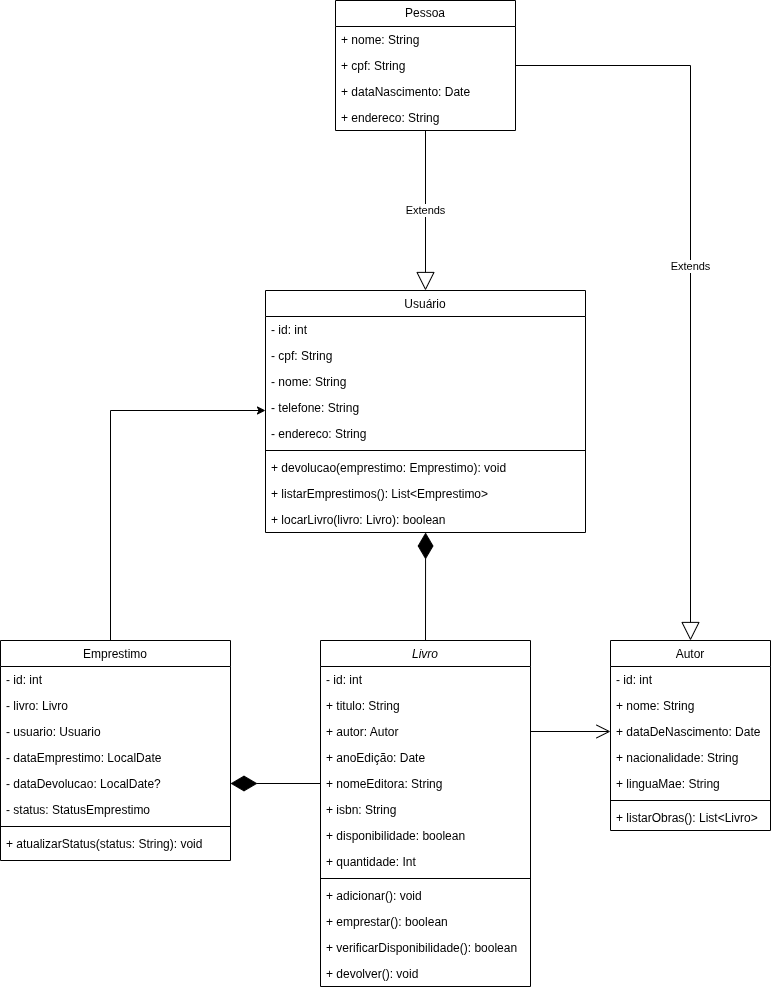

The diagram above was exported from draw.io. Its source (the exported page's mxGraphModel, read from the mxfile embedded in the PNG):
<mxGraphModel dx="3088" dy="2302" grid="1" gridSize="10" guides="1" tooltips="1" connect="1" arrows="1" fold="1" page="1" pageScale="1" pageWidth="827" pageHeight="1169" math="0" shadow="0">
  <root>
    <mxCell id="0" />
    <mxCell id="1" parent="0" />
    <mxCell id="dHWrqzC98dkKWGFV-a8B-1" value="Livro" style="swimlane;fontStyle=2;align=center;verticalAlign=top;childLayout=stackLayout;horizontal=1;startSize=26;horizontalStack=0;resizeParent=1;resizeLast=0;collapsible=1;marginBottom=0;rounded=0;shadow=0;strokeWidth=1;" parent="1" vertex="1">
      <mxGeometry x="100" y="110" width="210" height="346" as="geometry">
        <mxRectangle x="100" y="110" width="160" height="26" as="alternateBounds" />
      </mxGeometry>
    </mxCell>
    <mxCell id="dHWrqzC98dkKWGFV-a8B-2" value="- id: int" style="text;align=left;verticalAlign=top;spacingLeft=4;spacingRight=4;overflow=hidden;rotatable=0;points=[[0,0.5],[1,0.5]];portConstraint=eastwest;" parent="dHWrqzC98dkKWGFV-a8B-1" vertex="1">
      <mxGeometry y="26" width="210" height="26" as="geometry" />
    </mxCell>
    <mxCell id="dHWrqzC98dkKWGFV-a8B-3" value="+ titulo: String" style="text;align=left;verticalAlign=top;spacingLeft=4;spacingRight=4;overflow=hidden;rotatable=0;points=[[0,0.5],[1,0.5]];portConstraint=eastwest;" parent="dHWrqzC98dkKWGFV-a8B-1" vertex="1">
      <mxGeometry y="52" width="210" height="26" as="geometry" />
    </mxCell>
    <mxCell id="dHWrqzC98dkKWGFV-a8B-4" value="+ autor: Autor" style="text;align=left;verticalAlign=top;spacingLeft=4;spacingRight=4;overflow=hidden;rotatable=0;points=[[0,0.5],[1,0.5]];portConstraint=eastwest;rounded=0;shadow=0;html=0;" parent="dHWrqzC98dkKWGFV-a8B-1" vertex="1">
      <mxGeometry y="78" width="210" height="26" as="geometry" />
    </mxCell>
    <mxCell id="dHWrqzC98dkKWGFV-a8B-5" value="+ anoEdição: Date" style="text;align=left;verticalAlign=top;spacingLeft=4;spacingRight=4;overflow=hidden;rotatable=0;points=[[0,0.5],[1,0.5]];portConstraint=eastwest;rounded=0;shadow=0;html=0;" parent="dHWrqzC98dkKWGFV-a8B-1" vertex="1">
      <mxGeometry y="104" width="210" height="26" as="geometry" />
    </mxCell>
    <mxCell id="dHWrqzC98dkKWGFV-a8B-6" value="+ nomeEditora: String" style="text;align=left;verticalAlign=top;spacingLeft=4;spacingRight=4;overflow=hidden;rotatable=0;points=[[0,0.5],[1,0.5]];portConstraint=eastwest;rounded=0;shadow=0;html=0;" parent="dHWrqzC98dkKWGFV-a8B-1" vertex="1">
      <mxGeometry y="130" width="210" height="26" as="geometry" />
    </mxCell>
    <mxCell id="dHWrqzC98dkKWGFV-a8B-7" value="+ isbn: String" style="text;align=left;verticalAlign=top;spacingLeft=4;spacingRight=4;overflow=hidden;rotatable=0;points=[[0,0.5],[1,0.5]];portConstraint=eastwest;rounded=0;shadow=0;html=0;" parent="dHWrqzC98dkKWGFV-a8B-1" vertex="1">
      <mxGeometry y="156" width="210" height="26" as="geometry" />
    </mxCell>
    <mxCell id="dHWrqzC98dkKWGFV-a8B-8" value="+ disponibilidade: boolean" style="text;align=left;verticalAlign=top;spacingLeft=4;spacingRight=4;overflow=hidden;rotatable=0;points=[[0,0.5],[1,0.5]];portConstraint=eastwest;rounded=0;shadow=0;html=0;" parent="dHWrqzC98dkKWGFV-a8B-1" vertex="1">
      <mxGeometry y="182" width="210" height="26" as="geometry" />
    </mxCell>
    <mxCell id="dHWrqzC98dkKWGFV-a8B-44" value="+ quantidade: Int" style="text;align=left;verticalAlign=top;spacingLeft=4;spacingRight=4;overflow=hidden;rotatable=0;points=[[0,0.5],[1,0.5]];portConstraint=eastwest;rounded=0;shadow=0;html=0;" parent="dHWrqzC98dkKWGFV-a8B-1" vertex="1">
      <mxGeometry y="208" width="210" height="26" as="geometry" />
    </mxCell>
    <mxCell id="dHWrqzC98dkKWGFV-a8B-9" value="" style="line;html=1;strokeWidth=1;align=left;verticalAlign=middle;spacingTop=-1;spacingLeft=3;spacingRight=3;rotatable=0;labelPosition=right;points=[];portConstraint=eastwest;" parent="dHWrqzC98dkKWGFV-a8B-1" vertex="1">
      <mxGeometry y="234" width="210" height="8" as="geometry" />
    </mxCell>
    <mxCell id="dHWrqzC98dkKWGFV-a8B-46" value="+ adicionar(): void" style="text;align=left;verticalAlign=top;spacingLeft=4;spacingRight=4;overflow=hidden;rotatable=0;points=[[0,0.5],[1,0.5]];portConstraint=eastwest;" parent="dHWrqzC98dkKWGFV-a8B-1" vertex="1">
      <mxGeometry y="242" width="210" height="26" as="geometry" />
    </mxCell>
    <mxCell id="dHWrqzC98dkKWGFV-a8B-11" value="+ emprestar(): boolean" style="text;align=left;verticalAlign=top;spacingLeft=4;spacingRight=4;overflow=hidden;rotatable=0;points=[[0,0.5],[1,0.5]];portConstraint=eastwest;" parent="dHWrqzC98dkKWGFV-a8B-1" vertex="1">
      <mxGeometry y="268" width="210" height="26" as="geometry" />
    </mxCell>
    <mxCell id="dHWrqzC98dkKWGFV-a8B-10" value="+ verificarDisponibilidade(): boolean" style="text;align=left;verticalAlign=top;spacingLeft=4;spacingRight=4;overflow=hidden;rotatable=0;points=[[0,0.5],[1,0.5]];portConstraint=eastwest;" parent="dHWrqzC98dkKWGFV-a8B-1" vertex="1">
      <mxGeometry y="294" width="210" height="26" as="geometry" />
    </mxCell>
    <mxCell id="dHWrqzC98dkKWGFV-a8B-12" value="+ devolver(): void" style="text;align=left;verticalAlign=top;spacingLeft=4;spacingRight=4;overflow=hidden;rotatable=0;points=[[0,0.5],[1,0.5]];portConstraint=eastwest;" parent="dHWrqzC98dkKWGFV-a8B-1" vertex="1">
      <mxGeometry y="320" width="210" height="26" as="geometry" />
    </mxCell>
    <mxCell id="dHWrqzC98dkKWGFV-a8B-13" value="Usuário" style="swimlane;fontStyle=0;align=center;verticalAlign=top;childLayout=stackLayout;horizontal=1;startSize=26;horizontalStack=0;resizeParent=1;resizeLast=0;collapsible=1;marginBottom=0;rounded=0;shadow=0;strokeWidth=1;" parent="1" vertex="1">
      <mxGeometry x="45" y="-240" width="320" height="242" as="geometry">
        <mxRectangle x="130" y="380" width="160" height="26" as="alternateBounds" />
      </mxGeometry>
    </mxCell>
    <mxCell id="dHWrqzC98dkKWGFV-a8B-14" value="- id: int" style="text;align=left;verticalAlign=top;spacingLeft=4;spacingRight=4;overflow=hidden;rotatable=0;points=[[0,0.5],[1,0.5]];portConstraint=eastwest;" parent="dHWrqzC98dkKWGFV-a8B-13" vertex="1">
      <mxGeometry y="26" width="320" height="26" as="geometry" />
    </mxCell>
    <mxCell id="dHWrqzC98dkKWGFV-a8B-15" value="- cpf: String" style="text;align=left;verticalAlign=top;spacingLeft=4;spacingRight=4;overflow=hidden;rotatable=0;points=[[0,0.5],[1,0.5]];portConstraint=eastwest;rounded=0;shadow=0;html=0;" parent="dHWrqzC98dkKWGFV-a8B-13" vertex="1">
      <mxGeometry y="52" width="320" height="26" as="geometry" />
    </mxCell>
    <mxCell id="dHWrqzC98dkKWGFV-a8B-16" value="- nome: String" style="text;align=left;verticalAlign=top;spacingLeft=4;spacingRight=4;overflow=hidden;rotatable=0;points=[[0,0.5],[1,0.5]];portConstraint=eastwest;" parent="dHWrqzC98dkKWGFV-a8B-13" vertex="1">
      <mxGeometry y="78" width="320" height="26" as="geometry" />
    </mxCell>
    <mxCell id="dHWrqzC98dkKWGFV-a8B-18" value="- telefone: String" style="text;align=left;verticalAlign=top;spacingLeft=4;spacingRight=4;overflow=hidden;rotatable=0;points=[[0,0.5],[1,0.5]];portConstraint=eastwest;rounded=0;shadow=0;html=0;" parent="dHWrqzC98dkKWGFV-a8B-13" vertex="1">
      <mxGeometry y="104" width="320" height="26" as="geometry" />
    </mxCell>
    <mxCell id="dHWrqzC98dkKWGFV-a8B-45" value="- endereco: String" style="text;align=left;verticalAlign=top;spacingLeft=4;spacingRight=4;overflow=hidden;rotatable=0;points=[[0,0.5],[1,0.5]];portConstraint=eastwest;rounded=0;shadow=0;html=0;" parent="dHWrqzC98dkKWGFV-a8B-13" vertex="1">
      <mxGeometry y="130" width="320" height="26" as="geometry" />
    </mxCell>
    <mxCell id="dHWrqzC98dkKWGFV-a8B-19" value="" style="line;html=1;strokeWidth=1;align=left;verticalAlign=middle;spacingTop=-1;spacingLeft=3;spacingRight=3;rotatable=0;labelPosition=right;points=[];portConstraint=eastwest;" parent="dHWrqzC98dkKWGFV-a8B-13" vertex="1">
      <mxGeometry y="156" width="320" height="8" as="geometry" />
    </mxCell>
    <mxCell id="dHWrqzC98dkKWGFV-a8B-20" value="+ devolucao(emprestimo: Emprestimo): void" style="text;align=left;verticalAlign=top;spacingLeft=4;spacingRight=4;overflow=hidden;rotatable=0;points=[[0,0.5],[1,0.5]];portConstraint=eastwest;" parent="dHWrqzC98dkKWGFV-a8B-13" vertex="1">
      <mxGeometry y="164" width="320" height="26" as="geometry" />
    </mxCell>
    <mxCell id="dHWrqzC98dkKWGFV-a8B-21" value="+ listarEmprestimos(): List&lt;Emprestimo&gt;" style="text;align=left;verticalAlign=top;spacingLeft=4;spacingRight=4;overflow=hidden;rotatable=0;points=[[0,0.5],[1,0.5]];portConstraint=eastwest;" parent="dHWrqzC98dkKWGFV-a8B-13" vertex="1">
      <mxGeometry y="190" width="320" height="26" as="geometry" />
    </mxCell>
    <mxCell id="dHWrqzC98dkKWGFV-a8B-22" value="+ locarLivro(livro: Livro): boolean" style="text;align=left;verticalAlign=top;spacingLeft=4;spacingRight=4;overflow=hidden;rotatable=0;points=[[0,0.5],[1,0.5]];portConstraint=eastwest;" parent="dHWrqzC98dkKWGFV-a8B-13" vertex="1">
      <mxGeometry y="216" width="320" height="26" as="geometry" />
    </mxCell>
    <mxCell id="dHWrqzC98dkKWGFV-a8B-23" value="Autor" style="swimlane;fontStyle=0;align=center;verticalAlign=top;childLayout=stackLayout;horizontal=1;startSize=26;horizontalStack=0;resizeParent=1;resizeLast=0;collapsible=1;marginBottom=0;rounded=0;shadow=0;strokeWidth=1;" parent="1" vertex="1">
      <mxGeometry x="390" y="110" width="160" height="190" as="geometry">
        <mxRectangle x="550" y="140" width="160" height="26" as="alternateBounds" />
      </mxGeometry>
    </mxCell>
    <mxCell id="dHWrqzC98dkKWGFV-a8B-24" value="- id: int" style="text;align=left;verticalAlign=top;spacingLeft=4;spacingRight=4;overflow=hidden;rotatable=0;points=[[0,0.5],[1,0.5]];portConstraint=eastwest;" parent="dHWrqzC98dkKWGFV-a8B-23" vertex="1">
      <mxGeometry y="26" width="160" height="26" as="geometry" />
    </mxCell>
    <mxCell id="dHWrqzC98dkKWGFV-a8B-25" value="+ nome: String" style="text;align=left;verticalAlign=top;spacingLeft=4;spacingRight=4;overflow=hidden;rotatable=0;points=[[0,0.5],[1,0.5]];portConstraint=eastwest;" parent="dHWrqzC98dkKWGFV-a8B-23" vertex="1">
      <mxGeometry y="52" width="160" height="26" as="geometry" />
    </mxCell>
    <mxCell id="dHWrqzC98dkKWGFV-a8B-26" value="+ dataDeNascimento: Date" style="text;align=left;verticalAlign=top;spacingLeft=4;spacingRight=4;overflow=hidden;rotatable=0;points=[[0,0.5],[1,0.5]];portConstraint=eastwest;rounded=0;shadow=0;html=0;" parent="dHWrqzC98dkKWGFV-a8B-23" vertex="1">
      <mxGeometry y="78" width="160" height="26" as="geometry" />
    </mxCell>
    <mxCell id="dHWrqzC98dkKWGFV-a8B-42" value="+ nacionalidade: String" style="text;align=left;verticalAlign=top;spacingLeft=4;spacingRight=4;overflow=hidden;rotatable=0;points=[[0,0.5],[1,0.5]];portConstraint=eastwest;rounded=0;shadow=0;html=0;" parent="dHWrqzC98dkKWGFV-a8B-23" vertex="1">
      <mxGeometry y="104" width="160" height="26" as="geometry" />
    </mxCell>
    <mxCell id="dHWrqzC98dkKWGFV-a8B-43" value="+ linguaMae: String" style="text;align=left;verticalAlign=top;spacingLeft=4;spacingRight=4;overflow=hidden;rotatable=0;points=[[0,0.5],[1,0.5]];portConstraint=eastwest;rounded=0;shadow=0;html=0;" parent="dHWrqzC98dkKWGFV-a8B-23" vertex="1">
      <mxGeometry y="130" width="160" height="26" as="geometry" />
    </mxCell>
    <mxCell id="dHWrqzC98dkKWGFV-a8B-27" value="" style="line;html=1;strokeWidth=1;align=left;verticalAlign=middle;spacingTop=-1;spacingLeft=3;spacingRight=3;rotatable=0;labelPosition=right;points=[];portConstraint=eastwest;" parent="dHWrqzC98dkKWGFV-a8B-23" vertex="1">
      <mxGeometry y="156" width="160" height="8" as="geometry" />
    </mxCell>
    <mxCell id="dHWrqzC98dkKWGFV-a8B-28" value="+ listarObras(): List&lt;Livro&gt;" style="text;align=left;verticalAlign=top;spacingLeft=4;spacingRight=4;overflow=hidden;rotatable=0;points=[[0,0.5],[1,0.5]];portConstraint=eastwest;rounded=0;shadow=0;html=0;" parent="dHWrqzC98dkKWGFV-a8B-23" vertex="1">
      <mxGeometry y="164" width="160" height="26" as="geometry" />
    </mxCell>
    <mxCell id="dHWrqzC98dkKWGFV-a8B-29" value="Emprestimo" style="swimlane;fontStyle=0;align=center;verticalAlign=top;childLayout=stackLayout;horizontal=1;startSize=26;horizontalStack=0;resizeParent=1;resizeLast=0;collapsible=1;marginBottom=0;rounded=0;shadow=0;strokeWidth=1;" parent="1" vertex="1">
      <mxGeometry x="-220" y="110" width="230" height="220" as="geometry">
        <mxRectangle x="130" y="380" width="160" height="26" as="alternateBounds" />
      </mxGeometry>
    </mxCell>
    <mxCell id="dHWrqzC98dkKWGFV-a8B-30" value="- id: int" style="text;align=left;verticalAlign=top;spacingLeft=4;spacingRight=4;overflow=hidden;rotatable=0;points=[[0,0.5],[1,0.5]];portConstraint=eastwest;" parent="dHWrqzC98dkKWGFV-a8B-29" vertex="1">
      <mxGeometry y="26" width="230" height="26" as="geometry" />
    </mxCell>
    <mxCell id="dHWrqzC98dkKWGFV-a8B-31" value="- livro: Livro" style="text;align=left;verticalAlign=top;spacingLeft=4;spacingRight=4;overflow=hidden;rotatable=0;points=[[0,0.5],[1,0.5]];portConstraint=eastwest;" parent="dHWrqzC98dkKWGFV-a8B-29" vertex="1">
      <mxGeometry y="52" width="230" height="26" as="geometry" />
    </mxCell>
    <mxCell id="dHWrqzC98dkKWGFV-a8B-32" value="- usuario: Usuario" style="text;align=left;verticalAlign=top;spacingLeft=4;spacingRight=4;overflow=hidden;rotatable=0;points=[[0,0.5],[1,0.5]];portConstraint=eastwest;rounded=0;shadow=0;html=0;" parent="dHWrqzC98dkKWGFV-a8B-29" vertex="1">
      <mxGeometry y="78" width="230" height="26" as="geometry" />
    </mxCell>
    <mxCell id="dHWrqzC98dkKWGFV-a8B-33" value="- dataEmprestimo: LocalDate" style="text;align=left;verticalAlign=top;spacingLeft=4;spacingRight=4;overflow=hidden;rotatable=0;points=[[0,0.5],[1,0.5]];portConstraint=eastwest;rounded=0;shadow=0;html=0;" parent="dHWrqzC98dkKWGFV-a8B-29" vertex="1">
      <mxGeometry y="104" width="230" height="26" as="geometry" />
    </mxCell>
    <mxCell id="dHWrqzC98dkKWGFV-a8B-34" value="- dataDevolucao: LocalDate?" style="text;align=left;verticalAlign=top;spacingLeft=4;spacingRight=4;overflow=hidden;rotatable=0;points=[[0,0.5],[1,0.5]];portConstraint=eastwest;rounded=0;shadow=0;html=0;" parent="dHWrqzC98dkKWGFV-a8B-29" vertex="1">
      <mxGeometry y="130" width="230" height="26" as="geometry" />
    </mxCell>
    <mxCell id="dHWrqzC98dkKWGFV-a8B-35" value="- status: StatusEmprestimo" style="text;align=left;verticalAlign=top;spacingLeft=4;spacingRight=4;overflow=hidden;rotatable=0;points=[[0,0.5],[1,0.5]];portConstraint=eastwest;rounded=0;shadow=0;html=0;" parent="dHWrqzC98dkKWGFV-a8B-29" vertex="1">
      <mxGeometry y="156" width="230" height="26" as="geometry" />
    </mxCell>
    <mxCell id="dHWrqzC98dkKWGFV-a8B-36" value="" style="line;html=1;strokeWidth=1;align=left;verticalAlign=middle;spacingTop=-1;spacingLeft=3;spacingRight=3;rotatable=0;labelPosition=right;points=[];portConstraint=eastwest;" parent="dHWrqzC98dkKWGFV-a8B-29" vertex="1">
      <mxGeometry y="182" width="230" height="8" as="geometry" />
    </mxCell>
    <mxCell id="dHWrqzC98dkKWGFV-a8B-37" value="+ atualizarStatus(status: String): void" style="text;align=left;verticalAlign=top;spacingLeft=4;spacingRight=4;overflow=hidden;rotatable=0;points=[[0,0.5],[1,0.5]];portConstraint=eastwest;fontStyle=0" parent="dHWrqzC98dkKWGFV-a8B-29" vertex="1">
      <mxGeometry y="190" width="230" height="26" as="geometry" />
    </mxCell>
    <mxCell id="dHWrqzC98dkKWGFV-a8B-38" style="edgeStyle=orthogonalEdgeStyle;rounded=0;orthogonalLoop=1;jettySize=auto;html=1;exitX=0.5;exitY=0;exitDx=0;exitDy=0;" parent="1" source="dHWrqzC98dkKWGFV-a8B-29" edge="1">
      <mxGeometry relative="1" as="geometry">
        <mxPoint x="-170" y="110" as="sourcePoint" />
        <mxPoint x="45" y="-120" as="targetPoint" />
        <Array as="points">
          <mxPoint x="-110" y="110" />
          <mxPoint x="-110" y="-120" />
        </Array>
      </mxGeometry>
    </mxCell>
    <mxCell id="dHWrqzC98dkKWGFV-a8B-39" value="" style="endArrow=diamondThin;endFill=1;endSize=24;html=1;rounded=0;entryX=1;entryY=0.5;entryDx=0;entryDy=0;exitX=0;exitY=0.5;exitDx=0;exitDy=0;" parent="1" source="dHWrqzC98dkKWGFV-a8B-6" target="dHWrqzC98dkKWGFV-a8B-34" edge="1">
      <mxGeometry width="160" relative="1" as="geometry">
        <mxPoint x="20" y="400" as="sourcePoint" />
        <mxPoint x="180" y="400" as="targetPoint" />
        <Array as="points" />
      </mxGeometry>
    </mxCell>
    <mxCell id="dHWrqzC98dkKWGFV-a8B-40" value="" style="endArrow=diamondThin;endFill=1;endSize=24;html=1;rounded=0;entryX=0.502;entryY=1.023;entryDx=0;entryDy=0;entryPerimeter=0;exitX=0.5;exitY=0;exitDx=0;exitDy=0;" parent="1" source="dHWrqzC98dkKWGFV-a8B-1" edge="1">
      <mxGeometry width="160" relative="1" as="geometry">
        <mxPoint x="204.76" y="102" as="sourcePoint" />
        <mxPoint x="205.07999999999987" y="1.9980000000001823" as="targetPoint" />
      </mxGeometry>
    </mxCell>
    <mxCell id="dHWrqzC98dkKWGFV-a8B-41" value="" style="endArrow=open;endFill=1;endSize=12;html=1;rounded=0;exitX=1;exitY=0.5;exitDx=0;exitDy=0;entryX=0;entryY=0.5;entryDx=0;entryDy=0;" parent="1" source="dHWrqzC98dkKWGFV-a8B-4" target="dHWrqzC98dkKWGFV-a8B-26" edge="1">
      <mxGeometry width="160" relative="1" as="geometry">
        <mxPoint x="20" y="400" as="sourcePoint" />
        <mxPoint x="180" y="400" as="targetPoint" />
      </mxGeometry>
    </mxCell>
    <mxCell id="P3HmYsdRoqcg1SMP42U4-1" value="Pessoa" style="swimlane;fontStyle=0;childLayout=stackLayout;horizontal=1;startSize=26;fillColor=none;horizontalStack=0;resizeParent=1;resizeParentMax=0;resizeLast=0;collapsible=1;marginBottom=0;whiteSpace=wrap;html=1;" vertex="1" parent="1">
      <mxGeometry x="115" y="-530" width="180" height="130" as="geometry" />
    </mxCell>
    <mxCell id="P3HmYsdRoqcg1SMP42U4-2" value="+ nome: String" style="text;strokeColor=none;fillColor=none;align=left;verticalAlign=top;spacingLeft=4;spacingRight=4;overflow=hidden;rotatable=0;points=[[0,0.5],[1,0.5]];portConstraint=eastwest;whiteSpace=wrap;html=1;" vertex="1" parent="P3HmYsdRoqcg1SMP42U4-1">
      <mxGeometry y="26" width="180" height="26" as="geometry" />
    </mxCell>
    <mxCell id="P3HmYsdRoqcg1SMP42U4-3" value="+ cpf: String" style="text;strokeColor=none;fillColor=none;align=left;verticalAlign=top;spacingLeft=4;spacingRight=4;overflow=hidden;rotatable=0;points=[[0,0.5],[1,0.5]];portConstraint=eastwest;whiteSpace=wrap;html=1;" vertex="1" parent="P3HmYsdRoqcg1SMP42U4-1">
      <mxGeometry y="52" width="180" height="26" as="geometry" />
    </mxCell>
    <mxCell id="P3HmYsdRoqcg1SMP42U4-6" value="+ dataNascimento: Date" style="text;strokeColor=none;fillColor=none;align=left;verticalAlign=top;spacingLeft=4;spacingRight=4;overflow=hidden;rotatable=0;points=[[0,0.5],[1,0.5]];portConstraint=eastwest;whiteSpace=wrap;html=1;" vertex="1" parent="P3HmYsdRoqcg1SMP42U4-1">
      <mxGeometry y="78" width="180" height="26" as="geometry" />
    </mxCell>
    <mxCell id="P3HmYsdRoqcg1SMP42U4-8" value="+ endereco: String" style="text;strokeColor=none;fillColor=none;align=left;verticalAlign=top;spacingLeft=4;spacingRight=4;overflow=hidden;rotatable=0;points=[[0,0.5],[1,0.5]];portConstraint=eastwest;whiteSpace=wrap;html=1;" vertex="1" parent="P3HmYsdRoqcg1SMP42U4-1">
      <mxGeometry y="104" width="180" height="26" as="geometry" />
    </mxCell>
    <mxCell id="P3HmYsdRoqcg1SMP42U4-11" value="Extends" style="endArrow=block;endSize=16;endFill=0;html=1;rounded=0;" edge="1" parent="1" source="P3HmYsdRoqcg1SMP42U4-8" target="dHWrqzC98dkKWGFV-a8B-13">
      <mxGeometry width="160" relative="1" as="geometry">
        <mxPoint x="200" y="-410" as="sourcePoint" />
        <mxPoint x="360" y="-410" as="targetPoint" />
      </mxGeometry>
    </mxCell>
    <mxCell id="P3HmYsdRoqcg1SMP42U4-12" value="Extends" style="endArrow=block;endSize=16;endFill=0;html=1;rounded=0;exitX=1;exitY=0.5;exitDx=0;exitDy=0;entryX=0.5;entryY=0;entryDx=0;entryDy=0;" edge="1" parent="1" source="P3HmYsdRoqcg1SMP42U4-3" target="dHWrqzC98dkKWGFV-a8B-23">
      <mxGeometry width="160" relative="1" as="geometry">
        <mxPoint x="410" y="110" as="sourcePoint" />
        <mxPoint x="570" y="110" as="targetPoint" />
        <Array as="points">
          <mxPoint x="470" y="-465" />
        </Array>
      </mxGeometry>
    </mxCell>
  </root>
</mxGraphModel>